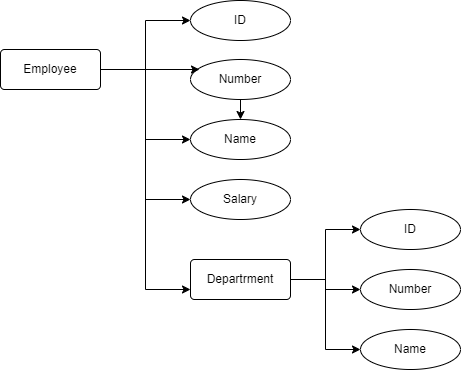

The diagram above was exported from draw.io. Its source (the exported page's mxGraphModel, read from the mxfile embedded in the PNG):
<mxGraphModel dx="874" dy="478" grid="1" gridSize="10" guides="1" tooltips="1" connect="1" arrows="1" fold="1" page="1" pageScale="1" pageWidth="827" pageHeight="1169" math="0" shadow="0">
  <root>
    <mxCell id="0" />
    <mxCell id="1" parent="0" />
    <mxCell id="sHnVLbaO-q6RfyGG0aBO-32" style="edgeStyle=orthogonalEdgeStyle;rounded=0;orthogonalLoop=1;jettySize=auto;html=1;entryX=0;entryY=0.5;entryDx=0;entryDy=0;" parent="1" source="sHnVLbaO-q6RfyGG0aBO-1" target="sHnVLbaO-q6RfyGG0aBO-2" edge="1">
      <mxGeometry relative="1" as="geometry" />
    </mxCell>
    <mxCell id="sHnVLbaO-q6RfyGG0aBO-34" style="edgeStyle=orthogonalEdgeStyle;rounded=0;orthogonalLoop=1;jettySize=auto;html=1;" parent="1" source="sHnVLbaO-q6RfyGG0aBO-1" target="sHnVLbaO-q6RfyGG0aBO-4" edge="1">
      <mxGeometry relative="1" as="geometry" />
    </mxCell>
    <mxCell id="sHnVLbaO-q6RfyGG0aBO-38" style="edgeStyle=orthogonalEdgeStyle;rounded=0;orthogonalLoop=1;jettySize=auto;html=1;entryX=0;entryY=0.75;entryDx=0;entryDy=0;" parent="1" source="sHnVLbaO-q6RfyGG0aBO-1" target="sHnVLbaO-q6RfyGG0aBO-17" edge="1">
      <mxGeometry relative="1" as="geometry" />
    </mxCell>
    <mxCell id="sHnVLbaO-q6RfyGG0aBO-39" style="edgeStyle=orthogonalEdgeStyle;rounded=0;orthogonalLoop=1;jettySize=auto;html=1;entryX=0;entryY=0.5;entryDx=0;entryDy=0;" parent="1" source="sHnVLbaO-q6RfyGG0aBO-1" target="sHnVLbaO-q6RfyGG0aBO-4" edge="1">
      <mxGeometry relative="1" as="geometry" />
    </mxCell>
    <mxCell id="sHnVLbaO-q6RfyGG0aBO-40" style="edgeStyle=orthogonalEdgeStyle;rounded=0;orthogonalLoop=1;jettySize=auto;html=1;entryX=0;entryY=0.5;entryDx=0;entryDy=0;" parent="1" source="sHnVLbaO-q6RfyGG0aBO-1" target="sHnVLbaO-q6RfyGG0aBO-5" edge="1">
      <mxGeometry relative="1" as="geometry" />
    </mxCell>
    <mxCell id="sHnVLbaO-q6RfyGG0aBO-1" value="Employee" style="rounded=1;arcSize=10;whiteSpace=wrap;html=1;align=center;" parent="1" vertex="1">
      <mxGeometry x="130" y="140" width="100" height="40" as="geometry" />
    </mxCell>
    <mxCell id="sHnVLbaO-q6RfyGG0aBO-2" value="ID" style="ellipse;whiteSpace=wrap;html=1;align=center;" parent="1" vertex="1">
      <mxGeometry x="320" y="91" width="100" height="40" as="geometry" />
    </mxCell>
    <mxCell id="sHnVLbaO-q6RfyGG0aBO-3" value="Number" style="ellipse;whiteSpace=wrap;html=1;align=center;" parent="1" vertex="1">
      <mxGeometry x="320" y="150" width="100" height="40" as="geometry" />
    </mxCell>
    <mxCell id="sHnVLbaO-q6RfyGG0aBO-4" value="Name" style="ellipse;whiteSpace=wrap;html=1;align=center;" parent="1" vertex="1">
      <mxGeometry x="320" y="210" width="100" height="40" as="geometry" />
    </mxCell>
    <mxCell id="sHnVLbaO-q6RfyGG0aBO-5" value="Salary" style="ellipse;whiteSpace=wrap;html=1;align=center;" parent="1" vertex="1">
      <mxGeometry x="320" y="270" width="100" height="40" as="geometry" />
    </mxCell>
    <mxCell id="sHnVLbaO-q6RfyGG0aBO-21" style="edgeStyle=orthogonalEdgeStyle;rounded=0;orthogonalLoop=1;jettySize=auto;html=1;entryX=0;entryY=0.5;entryDx=0;entryDy=0;" parent="1" source="sHnVLbaO-q6RfyGG0aBO-17" target="sHnVLbaO-q6RfyGG0aBO-18" edge="1">
      <mxGeometry relative="1" as="geometry" />
    </mxCell>
    <mxCell id="sHnVLbaO-q6RfyGG0aBO-22" style="edgeStyle=orthogonalEdgeStyle;rounded=0;orthogonalLoop=1;jettySize=auto;html=1;entryX=0;entryY=0.5;entryDx=0;entryDy=0;" parent="1" source="sHnVLbaO-q6RfyGG0aBO-17" target="sHnVLbaO-q6RfyGG0aBO-19" edge="1">
      <mxGeometry relative="1" as="geometry" />
    </mxCell>
    <mxCell id="sHnVLbaO-q6RfyGG0aBO-23" style="edgeStyle=orthogonalEdgeStyle;rounded=0;orthogonalLoop=1;jettySize=auto;html=1;entryX=0;entryY=0.5;entryDx=0;entryDy=0;" parent="1" source="sHnVLbaO-q6RfyGG0aBO-17" target="sHnVLbaO-q6RfyGG0aBO-20" edge="1">
      <mxGeometry relative="1" as="geometry" />
    </mxCell>
    <mxCell id="sHnVLbaO-q6RfyGG0aBO-17" value="Departrment" style="rounded=1;arcSize=10;whiteSpace=wrap;html=1;align=center;" parent="1" vertex="1">
      <mxGeometry x="320" y="350" width="100" height="40" as="geometry" />
    </mxCell>
    <mxCell id="sHnVLbaO-q6RfyGG0aBO-18" value="ID" style="ellipse;whiteSpace=wrap;html=1;align=center;" parent="1" vertex="1">
      <mxGeometry x="490" y="300" width="100" height="40" as="geometry" />
    </mxCell>
    <mxCell id="sHnVLbaO-q6RfyGG0aBO-19" value="Number" style="ellipse;whiteSpace=wrap;html=1;align=center;" parent="1" vertex="1">
      <mxGeometry x="490" y="360" width="100" height="40" as="geometry" />
    </mxCell>
    <mxCell id="sHnVLbaO-q6RfyGG0aBO-20" value="Name" style="ellipse;whiteSpace=wrap;html=1;align=center;" parent="1" vertex="1">
      <mxGeometry x="490" y="420" width="100" height="40" as="geometry" />
    </mxCell>
    <mxCell id="sHnVLbaO-q6RfyGG0aBO-33" style="edgeStyle=orthogonalEdgeStyle;rounded=0;orthogonalLoop=1;jettySize=auto;html=1;entryX=0.09;entryY=0.25;entryDx=0;entryDy=0;entryPerimeter=0;" parent="1" source="sHnVLbaO-q6RfyGG0aBO-1" target="sHnVLbaO-q6RfyGG0aBO-3" edge="1">
      <mxGeometry relative="1" as="geometry" />
    </mxCell>
  </root>
</mxGraphModel>